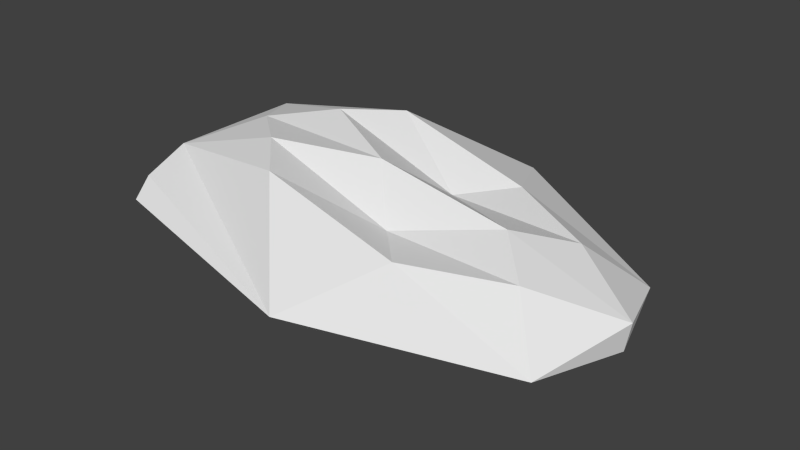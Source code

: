 # Source: Ship.blend  (saved by Blender 2.69.0; exported with 4.5.12 LTS)
import bpy
from mathutils import Matrix  # noqa: F401  (used for matrix-valued properties, if any)

bpy.ops.wm.read_factory_settings(use_empty=True)
scene = bpy.context.scene
scene.name = 'Scene'

# ---- collections
col_collection_1 = bpy.data.collections.new('Collection 1'); scene.collection.children.link(col_collection_1)

# ---- world
world_world = bpy.data.worlds.new('World'); scene.world = world_world
world_world.color = (0.05088, 0.05088, 0.05088)
world_world.use_sun_shadow = False
world_world.sun_shadow_jitter_overblur = 0.0
world_world.cycles.sampling_method = 'MANUAL'
world_world.cycles.sample_map_resolution = 256

# ---- meshes
me_cube_003 = bpy.data.meshes.new('Cube.003')
me_cube_003.from_pydata([(1.779, -2.814, -0.774), (1.779, -1.263, -0.774), (3.901, -0.9277, -1.11), (3.901, -3.151, -1.11), (1.779, -2.814, 0.7774), (1.779, -1.252, 0.7774), (3.901, -0.9126, 1.113), (3.901, -3.151, 1.113), (0.8494, -3.357, -0.5571), (1.967, -3.357, -0.5571), (0.8494, -3.357, 0.5605), (1.967, -3.357, 0.5605), (0.8494, -3.6, -0.5571), (1.967, -3.6, -0.5571), (0.8494, -3.6, 0.5605), (1.967, -3.6, 0.5605), (0.8003, -2.646, 1.283), (0.8003, -1.422, 1.283), (2.016, -1.422, 1.283), (2.016, -2.646, 1.283), (0.8003, -2.646, 1.478), (0.8003, -1.43, 1.478), (2.016, -1.43, 1.478), (2.016, -2.646, 1.478), (0.8693, -0.7269, -0.5371), (1.947, -0.7269, -0.5371), (0.8693, -0.7196, 0.5405), (1.947, -0.7196, 0.5405), (0.8693, -0.5294, -0.5371), (1.947, -0.5294, -0.5371), (0.8693, -0.5294, 0.5405), (1.947, -0.5294, 0.5405), (0.8161, -2.631, -1.354), (0.8161, -1.447, -1.354), (2.0, -1.447, -1.354), (2.0, -2.631, -1.354), (0.8161, -2.631, -1.569), (0.8161, -1.447, -1.569), (2.0, -1.447, -1.569), (2.0, -2.631, -1.569)], [], [(4, 5, 1, 0), (6, 7, 3, 2), (8, 9, 13, 12), (3, 7, 11, 9), (4, 0, 8, 10), (15, 14, 12, 13), (11, 10, 14, 15), (9, 11, 15, 13), (10, 8, 12, 14), (16, 19, 23, 20), (7, 6, 18, 19), (5, 4, 16, 17), (23, 22, 21, 20), (19, 18, 22, 23), (18, 17, 21, 22), (17, 16, 20, 21), (25, 24, 28, 29), (6, 2, 25, 27), (1, 5, 26, 24), (30, 31, 29, 28), (27, 25, 29, 31), (26, 27, 31, 30), (24, 26, 30, 28), (35, 32, 36, 39), (2, 3, 35, 34), (0, 1, 33, 32), (36, 37, 38, 39), (34, 35, 39, 38), (33, 34, 38, 37), (32, 33, 37, 36), (7, 19, 11), (32, 35, 0), (9, 8, 0), (0, 35, 9), (3, 9, 35), (24, 25, 1), (2, 34, 25), (33, 1, 34), (1, 25, 34), (16, 4, 19), (10, 11, 4), (19, 4, 11), (27, 26, 5), (17, 18, 5), (6, 27, 18), (27, 5, 18)])
me_cube_003.use_remesh_preserve_volume = False
me_cube_003.use_remesh_preserve_attributes = False
me_cube_003.use_mirror_vertex_groups = False
me_cube_003.update()
me_cube = bpy.data.meshes.new('Cube')
me_cube.from_pydata([(1.779, -2.815, -0.7751), (1.779, -1.261, -0.7751), (3.901, -0.9277, -1.11), (3.901, -3.151, -1.11), (1.779, -2.815, 0.7785), (1.779, -1.251, 0.7785), (3.901, -0.9126, 1.113), (3.901, -3.151, 1.113), (0.8494, -3.357, -0.5571), (1.967, -3.357, -0.5571), (0.8494, -3.357, 0.5605), (1.967, -3.357, 0.5605), (0.8494, -3.6, -0.5571), (1.967, -3.6, -0.5571), (0.8494, -3.6, 0.5605), (1.967, -3.6, 0.5605), (0.8003, -2.646, 1.283), (0.8003, -1.422, 1.283), (2.016, -1.422, 1.283), (2.016, -2.646, 1.283), (0.8003, -2.646, 1.478), (0.8003, -1.43, 1.478), (2.016, -1.43, 1.478), (2.016, -2.646, 1.478), (0.8693, -0.7269, -0.5371), (1.947, -0.7269, -0.5371), (0.8693, -0.7196, 0.5405), (1.947, -0.7196, 0.5405), (0.8693, -0.5294, -0.5371), (1.947, -0.5294, -0.5371), (0.8693, -0.5294, 0.5405), (1.947, -0.5294, 0.5405), (0.8161, -2.631, -1.354), (0.8161, -1.447, -1.354), (2.0, -1.447, -1.354), (2.0, -2.631, -1.354), (0.8161, -2.631, -1.569), (0.8161, -1.447, -1.569), (2.0, -1.447, -1.569), (2.0, -2.631, -1.569)], [], [(4, 5, 1, 0), (6, 7, 3, 2), (8, 9, 13, 12), (3, 7, 11, 9), (4, 0, 8, 10), (15, 14, 12, 13), (11, 10, 14, 15), (9, 11, 15, 13), (10, 8, 12, 14), (16, 19, 23, 20), (7, 6, 18, 19), (5, 4, 16, 17), (23, 22, 21, 20), (19, 18, 22, 23), (18, 17, 21, 22), (17, 16, 20, 21), (25, 24, 28, 29), (6, 2, 25, 27), (1, 5, 26, 24), (30, 31, 29, 28), (27, 25, 29, 31), (26, 27, 31, 30), (24, 26, 30, 28), (35, 32, 36, 39), (2, 3, 35, 34), (0, 1, 33, 32), (36, 37, 38, 39), (34, 35, 39, 38), (33, 34, 38, 37), (32, 33, 37, 36), (7, 19, 11), (32, 35, 0), (9, 8, 0), (0, 35, 9), (3, 9, 35), (24, 25, 1), (2, 34, 25), (33, 1, 34), (1, 25, 34), (16, 4, 19), (10, 11, 4), (19, 4, 11), (27, 26, 5), (17, 18, 5), (6, 27, 18), (27, 5, 18)])
me_cube.use_remesh_preserve_volume = False
me_cube.use_remesh_preserve_attributes = False
me_cube.use_mirror_vertex_groups = False
me_cube.update()
me_cube_001 = bpy.data.meshes.new('Cube.001')
me_cube_001.from_pydata([(-1.0, -1.0, -0.8795), (-1.0, 1.0, -0.8795), (0.175, 0.0, -0.9644), (-2.035, 0.01255, -0.1817), (-2.27, -0.362, -0.3811), (-2.368, 0.0, -1.646), (-2.27, 0.3871, -0.3811), (-1.941, -0.5, -1.256), (-2.193, -0.75, -0.6972), (-2.044, -0.2502, -0.9541), (-2.208, 0.75, -0.6972), (-1.957, 0.5, -1.256), (-2.062, 0.2502, -0.9545), (0.0, 0.5, -1.199), (-0.4863, 0.0, -0.495), (0.0, -0.5, -1.199), (-1.486, -0.5, -0.1402), (-1.486, 0.5, -0.1402), (-1.229, 0.0, -0.2104), (-1.729, -0.25, -0.09163), (-1.729, 0.25, -0.09163), (-0.7431, -0.5, -0.5893), (-0.2431, -0.25, -0.6811), (-0.9863, -0.25, -0.644), (-0.7431, 0.5, -0.5893), (-0.9863, 0.25, -0.644), (-0.2431, 0.25, -0.6811), (-0.5, 0.75, -1.039), (-1.0, 0.0, -1.583), (-1.541, -0.5, -1.39), (-1.541, 0.5, -1.39), (-0.5, -0.75, -1.039), (0.1474, 0.0, -1.281), (-0.4086, 0.0, -1.417), (-2.27, 0.01255, -0.3811), (-2.189, 0.3727, -0.6868), (-2.177, -0.3735, -0.6844), (-2.07, -0.0005925, -0.9542), (-2.189, 0.1247, -0.6955), (-2.233, -0.1354, -1.28), (-2.238, 0.4367, -0.5399), (-2.159, -0.2561, -1.456), (-2.239, -0.625, -0.5458), (-2.237, -0.4366, -0.543), (-2.067, -0.625, -0.9767), (-2.135, -0.4983, -0.8408), (-2.009, -0.3802, -1.109), (-2.247, 0.625, -0.5458), (-2.165, 0.2538, -1.454), (-2.255, 0.138, -1.271), (-2.023, 0.3796, -1.109), (-2.153, 0.4982, -0.8426), (-2.082, 0.625, -0.9767), (-2.064, 0.1249, -0.9539), (-2.133, 0.3103, -0.8281), (-2.131, -0.3099, -0.8379), (-2.046, -0.125, -0.9534), (-2.187, -0.467, -0.6919), (-2.205, 0.4653, -0.6966), (-2.158, -0.001647, -1.096), (-2.132, -0.06328, -0.8412), (-2.085, -0.2803, -0.8957), (-2.178, -0.1253, -0.6859), (-2.231, -0.1876, -0.5388), (-2.229, 0.06243, -0.5375), (-2.134, -0.3437, -0.7449), (-2.132, -0.2033, -0.7918), (-2.27, 0.1998, -0.3811), (-2.258, 0.3126, -0.5552), (-2.265, 0.03101, -0.4703), (-2.2, 0.09365, -0.6093), (-2.246, 0.1719, -0.5037), (-2.298, -0.06689, -1.465), (-2.263, -0.128, -1.551), (-2.026, -0.3152, -1.032), (-2.266, 0.1265, -1.55), (-2.314, 0.06981, -1.458), (-1.99, 0.4398, -1.183), (-2.133, -0.1908, -1.12), (-2.052, -0.3805, -1.358), (-1.975, -0.4401, -1.183), (-2.063, 0.3792, -1.357), (-2.152, 0.192, -1.117), (-2.042, 0.3149, -1.032), (-2.089, -0.3219, -1.281), (-2.116, -0.2558, -1.198), (-2.196, -0.1971, -1.37), (-2.21, 0.199, -1.365), (-2.132, 0.2567, -1.194), (-2.102, 0.3226, -1.279), (-2.198, -0.06757, -1.184), (-2.203, 0.06605, -1.184), (-2.105, 0.1246, -1.03), (-2.237, 0.0006144, -1.279), (-2.096, -0.1256, -1.03)], [], [(2, 14, 22), (33, 28, 27), (4, 3, 34), (3, 18, 20), (57, 55, 45), (43, 63, 36), (58, 51, 54), (8, 44, 0), (8, 45, 44), (9, 78, 74), (12, 83, 82), (12, 51, 50, 83), (10, 1, 52), (11, 1, 30), (59, 56, 37), (6, 40, 68), (0, 7, 29), (1, 28, 30), (4, 0, 16), (10, 47, 1), (4, 42, 0), (1, 6, 17), (21, 16, 0), (15, 22, 21), (14, 18, 23), (2, 15, 32), (17, 24, 1), (17, 25, 24), (14, 2, 26), (20, 25, 17), (20, 18, 25), (18, 14, 25), (21, 23, 16), (21, 22, 23), (22, 14, 23), (23, 19, 16), (23, 18, 19), (18, 3, 19), (24, 26, 13), (24, 25, 26), (25, 14, 26), (15, 2, 22), (2, 13, 26), (32, 33, 13), (15, 31, 33), (31, 0, 28), (30, 29, 5), (30, 28, 29), (28, 0, 29), (28, 1, 27), (5, 75, 48, 30), (7, 79, 41, 29), (3, 4, 19), (4, 16, 19), (6, 3, 20), (17, 6, 20), (15, 21, 31), (21, 0, 31), (13, 2, 32), (24, 13, 27), (1, 24, 27), (33, 27, 13), (32, 15, 33), (33, 31, 28), (66, 60, 9), (36, 63, 62), (71, 68, 38), (38, 37, 60), (38, 35, 37), (54, 12, 53), (42, 57, 8), (4, 43, 42), (43, 36, 57), (40, 58, 35), (6, 47, 40), (47, 10, 58), (44, 46, 80, 7), (44, 45, 46), (45, 9, 74, 46), (46, 84, 80), (46, 85, 84), (39, 72, 86), (49, 87, 76), (49, 88, 87), (50, 77, 89), (50, 52, 11, 77), (50, 51, 52), (51, 10, 52), (49, 91, 82), (5, 72, 76), (39, 78, 90), (35, 54, 37), (65, 66, 55), (36, 62, 65), (62, 38, 60), (62, 64, 70), (62, 63, 64), (63, 34, 69), (69, 71, 64), (34, 67, 69), (67, 6, 68), (4, 34, 63), (43, 4, 63), (3, 6, 67), (34, 3, 67), (55, 61, 45), (61, 9, 45), (51, 12, 54), (44, 7, 0), (1, 11, 52), (53, 59, 37), (40, 35, 68), (35, 38, 68), (47, 6, 1), (42, 8, 0), (48, 81, 11, 30), (41, 73, 5, 29), (61, 66, 9), (70, 71, 38), (37, 56, 60), (56, 9, 60), (57, 45, 8), (43, 57, 42), (36, 65, 57), (65, 55, 57), (58, 54, 35), (47, 58, 40), (10, 51, 58), (59, 53, 12, 92), (39, 90, 93), (9, 56, 59, 94), (54, 53, 37), (66, 61, 55), (66, 62, 60), (38, 62, 70), (64, 63, 69), (71, 70, 64), (67, 71, 69), (71, 67, 68), (62, 66, 65), (74, 85, 46), (74, 78, 85), (78, 39, 85), (82, 88, 49), (82, 83, 88), (83, 50, 88), (80, 79, 7), (80, 84, 79), (84, 41, 79), (84, 86, 41), (84, 85, 86), (85, 39, 86), (86, 73, 41), (86, 72, 73), (72, 5, 73), (76, 75, 5), (76, 87, 75), (87, 48, 75), (87, 89, 48), (87, 88, 89), (88, 50, 89), (89, 81, 48), (89, 77, 81), (77, 11, 81), (82, 92, 12), (82, 91, 92), (91, 59, 92), (76, 93, 49), (76, 72, 93), (72, 39, 93), (90, 94, 59), (90, 78, 94), (78, 9, 94), (93, 91, 49), (93, 90, 91), (90, 59, 91)])
me_cube_001.use_remesh_preserve_volume = False
me_cube_001.use_remesh_preserve_attributes = False
me_cube_001.use_mirror_vertex_groups = False
me_cube_001.update()

# ---- objects
ob_engine_001 = bpy.data.objects.new('Engine.001', me_cube_003)
ob_engine = bpy.data.objects.new('Engine', me_cube)
ob_ship = bpy.data.objects.new('Ship', me_cube_001)

# ---- transforms, parenting, visibility, modifiers, constraints
ob_engine_001.location = (-2.529, 0.405, -0.5026)
ob_engine_001.scale = (0.1634, 0.07167, 0.07167)
ob_engine_001.lineart.crease_threshold = 0.0
ob_engine.location = (-2.536, -0.1105, -0.5055)
ob_engine.scale = (0.1634, 0.07167, 0.07167)
ob_engine.lineart.crease_threshold = 0.0
ob_ship.location = (0.0, 0.0, 0.0)
ob_ship.scale = (1.0, 1.0, 0.4902)
ob_ship.lineart.crease_threshold = 0.0

# ---- collection membership
col_collection_1.objects.link(ob_engine_001)
col_collection_1.objects.link(ob_engine)
col_collection_1.objects.link(ob_ship)

# ---- scene / render settings (as saved in the file)
scene.frame_start = 1; scene.frame_end = 250; scene.frame_set(1)
scene.render.engine = 'BLENDER_EEVEE_NEXT'
scene.render.image_settings.compression = 90
scene.render.resolution_percentage = 50
scene.render.dither_intensity = 0.0
scene.cycles.use_denoising = False
scene.cycles.samples = 10
scene.cycles.sampling_pattern = 'TABULATED_SOBOL'
scene.cycles.light_sampling_threshold = 0.0
scene.cycles.use_adaptive_sampling = False
scene.cycles.use_light_tree = False
scene.cycles.blur_glossy = 0.0
scene.cycles.volume_bounces = 1
scene.cycles.pixel_filter_type = 'GAUSSIAN'
scene.cycles.sample_clamp_indirect = 0.0
scene.view_settings.view_transform = 'Standard'
bpy.context.view_layer.update()

# ---- added for rendering (the .blend has no active camera and no usable light): camera, sun
cam_auto = bpy.data.cameras.new('AutoCamera')
cam_auto.lens = 50.0
cam_auto.sensor_width = 36.0
cam_auto.clip_end = 1000.0
ob_auto_camera = bpy.data.objects.new('AutoCamera', cam_auto)
scene.collection.objects.link(ob_auto_camera)
ob_auto_camera.location = (1.98655, -3.72178, 2.05523)
ob_auto_camera.rotation_euler = (1.09748, -7.21219e-08, 0.694738)
scene.camera = ob_auto_camera
light_auto_sun = bpy.data.lights.new('AutoSun', 'SUN')
light_auto_sun.energy = 3.0
light_auto_sun.angle = 0.0523599
ob_auto_sun = bpy.data.objects.new('AutoSun', light_auto_sun)
scene.collection.objects.link(ob_auto_sun)
ob_auto_sun.rotation_euler = (0.872665, 0.174533, 0.523599)
bpy.context.view_layer.update()
